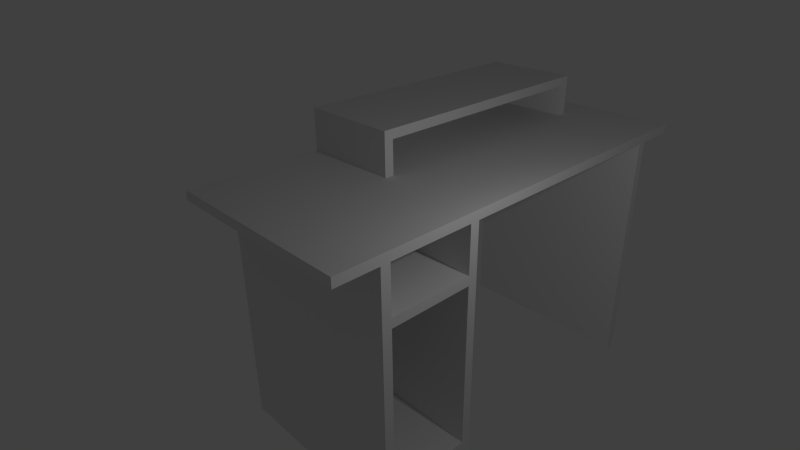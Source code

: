 # Source: Table.blend  (saved by Blender 2.72.0; exported with 4.5.12 LTS)
import bpy
from mathutils import Matrix  # noqa: F401  (used for matrix-valued properties, if any)

bpy.ops.wm.read_factory_settings(use_empty=True)
scene = bpy.context.scene
scene.name = 'Scene'

# ---- collections
col_collection_1 = bpy.data.collections.new('Collection 1'); scene.collection.children.link(col_collection_1)

# ---- world
world_world = bpy.data.worlds.new('World'); scene.world = world_world
world_world.color = (0.05088, 0.05088, 0.05088)
world_world.use_sun_shadow = False
world_world.sun_shadow_jitter_overblur = 0.0
world_world.cycles.sampling_method = 'MANUAL'
world_world.cycles.sample_map_resolution = 256

# ---- cameras
cam_camera = bpy.data.cameras.new('Camera')
cam_camera.clip_end = 100.0
cam_camera.lens = 26.12
cam_camera.sensor_width = 32.0
cam_camera.sensor_height = 18.0
cam_camera.ortho_scale = 7.314
cam_camera.dof.focus_distance = 0.0
cam_camera.dof.aperture_fstop = 128.0

# ---- lights
light_lamp = bpy.data.lights.new('Lamp', 'POINT')
light_lamp.transmission_factor = 0.0
light_lamp.cutoff_distance = 30.0
light_lamp.energy = 100.0
light_lamp.shadow_buffer_clip_start = 1.001
light_lamp.shadow_soft_size = 0.1
light_lamp.shadow_maximum_resolution = 0.006
light_lamp.use_absolute_resolution = True
light_lamp.cycles.use_multiple_importance_sampling = False

# ---- meshes
me_cube_002 = bpy.data.meshes.new('Cube.002')
me_cube_002.from_pydata([(-2.93, -1.1, -1.1), (-2.93, -0.9, -1.1), (1.255, -0.9, -1.1), (1.255, -1.1, -1.1), (-2.93, -1.1, 2.7), (-2.93, -0.9, 2.7), (1.255, -0.9, 2.7), (1.255, -1.1, 2.7), (-2.93, -1.1, 2.5), (-2.93, -0.9, 2.5), (1.255, -0.9, 2.5), (1.255, -1.1, 2.5), (-2.93, -1.1, 3.7), (-2.93, -0.9, 3.7), (1.255, -0.9, 3.7), (1.255, -1.1, 3.7), (-2.93, -1.1, 3.9), (-2.93, -0.9, 3.9), (1.255, -0.9, 3.9), (1.255, -1.1, 3.9), (-2.93, 0.9, 2.7), (1.255, 0.9, 2.7), (-2.93, 0.9, 2.5), (1.255, 0.9, 2.5), (-2.93, 1.1, 2.7), (1.255, 1.1, 2.7), (-2.93, 1.1, 2.5), (1.255, 1.1, 2.5), (-2.93, 0.9, -1.1), (1.255, 0.9, -1.1), (-2.93, 1.1, -1.1), (1.255, 1.1, -1.1), (-2.93, -1.1, -1.3), (-2.93, -0.9, -1.3), (1.255, -0.9, -1.3), (1.255, -1.1, -1.3), (-2.93, 0.9, -1.3), (1.255, 0.9, -1.3), (-2.93, 1.1, -1.3), (1.255, 1.1, -1.3), (-2.93, -1.1, -1.7), (-2.93, -0.9, -1.7), (1.255, -0.9, -1.7), (1.255, -1.1, -1.7), (-2.93, 0.9, -1.7), (1.255, 0.9, -1.7), (-2.93, 1.1, -1.7), (1.255, 1.1, -1.7), (-2.93, 0.9, 3.7), (1.255, 0.9, 3.7), (-2.93, 1.1, 3.7), (1.255, 1.1, 3.7), (-2.93, 0.9, 3.9), (1.255, 0.9, 3.9), (-2.93, 1.1, 3.9), (1.255, 1.1, 3.9), (-2.93, -2.0, 3.7), (1.255, -2.0, 3.7), (-2.93, -2.0, 3.9), (1.255, -2.0, 3.9), (-2.93, 6.4, 3.7), (1.255, 6.4, 3.7), (-2.93, 6.4, 3.9), (1.255, 6.4, 3.9), (-2.93, 6.6, 3.7), (1.255, 6.6, 3.7), (-2.93, 6.6, 3.9), (1.255, 6.6, 3.9), (-2.93, 6.4, -1.7), (1.255, 6.4, -1.7), (-2.93, 6.6, -1.7), (1.255, 6.6, -1.7), (-2.93, 7.5, 3.7), (1.255, 7.5, 3.7), (-2.93, 7.5, 3.9), (1.255, 7.5, 3.9), (-0.8375, 0.9, 3.9), (-0.8375, 1.1, 3.9), (-2.93, 0.9, 4.6), (-2.93, 1.1, 4.6), (-0.8375, 0.9, 4.6), (-0.8375, 1.1, 4.6), (-0.8375, 6.4, 3.9), (-0.8375, 6.6, 3.9), (-2.93, 6.4, 4.6), (-2.93, 6.6, 4.6), (-0.8375, 6.4, 4.6), (-0.8375, 6.6, 4.6), (-2.93, 6.4, 4.8), (-2.93, 6.6, 4.8), (-0.8375, 6.4, 4.8), (-0.8375, 6.6, 4.8), (-2.93, 0.9, 4.8), (-2.93, 1.1, 4.8), (-0.8375, 0.9, 4.8), (-0.8375, 1.1, 4.8)], [], [(8, 9, 1, 0), (9, 10, 2, 1), (10, 11, 3, 2), (31, 29, 37, 39), (4, 5, 9, 8), (10, 9, 22, 23), (6, 5, 13, 14), (5, 4, 12, 13), (17, 52, 48, 13), (13, 12, 16, 17), (22, 26, 30, 28), (6, 10, 23, 21), (9, 5, 20, 22), (5, 6, 21, 20), (24, 25, 27, 26), (21, 23, 27, 25), (22, 20, 24, 26), (24, 20, 48, 50), (28, 30, 38, 36), (27, 23, 29, 31), (26, 27, 31, 30), (23, 22, 28, 29), (35, 32, 40, 43), (36, 38, 46, 44), (30, 31, 39, 38), (28, 36, 33, 1), (3, 0, 32, 35), (2, 3, 35, 34), (33, 36, 37, 34), (0, 1, 33, 32), (1, 2, 29, 28), (29, 2, 34, 37), (40, 41, 42, 43), (34, 35, 43, 42), (33, 34, 42, 41), (32, 33, 41, 40), (45, 44, 46, 47), (39, 37, 45, 47), (38, 39, 47, 46), (37, 36, 44, 45), (50, 48, 52, 54), (21, 25, 51, 49), (25, 24, 50, 51), (20, 21, 49, 48), (76, 77, 81, 80), (49, 51, 55, 53), (55, 51, 61, 63), (14, 13, 48, 49), (18, 53, 76, 52, 17), (14, 49, 53, 18), (56, 57, 59, 58), (16, 12, 56, 58), (63, 61, 65, 67), (50, 54, 62, 60), (54, 77, 55, 63, 82, 62), (51, 50, 60, 61), (67, 65, 73, 75), (60, 62, 66, 64), (63, 67, 83, 82), (60, 64, 70, 68), (69, 68, 70, 71), (65, 61, 69, 71), (64, 65, 71, 70), (61, 60, 68, 69), (73, 72, 74, 75), (64, 66, 74, 72), (66, 83, 67, 75, 74), (65, 64, 72, 73), (5, 20, 48, 13), (53, 55, 77, 76), (80, 81, 95, 94), (77, 54, 79, 81), (52, 76, 80, 78), (54, 52, 78, 79), (82, 83, 87, 86), (83, 66, 85, 87), (62, 82, 86, 84), (66, 62, 84, 85), (89, 88, 90, 91), (87, 85, 89, 91), (85, 84, 88, 89), (93, 92, 94, 95), (81, 79, 93, 95), (78, 80, 94, 92), (79, 78, 92, 93), (87, 91, 90, 86), (86, 81, 79, 84), (90, 88, 93, 95), (81, 86, 90, 95), (93, 88, 84, 79), (11, 8, 0, 3), (6, 7, 11, 10), (15, 7, 6, 14), (15, 14, 18, 19), (59, 57, 15, 19), (4, 7, 15, 12), (57, 56, 12, 15), (59, 19, 16, 58), (16, 19, 18, 17), (8, 11, 7, 4)])
me_cube_002.use_remesh_preserve_volume = False
me_cube_002.use_remesh_preserve_attributes = False
me_cube_002.use_mirror_vertex_groups = False
me_cube_002.update()

# ---- objects
ob_cube_002 = bpy.data.objects.new('Cube.002', me_cube_002)
ob_lamp = bpy.data.objects.new('Lamp', light_lamp)
ob_camera = bpy.data.objects.new('Camera', cam_camera)

# ---- transforms, parenting, visibility, modifiers, constraints
ob_cube_002.location = (0.0, 0.0, 0.0)
ob_cube_002.lineart.crease_threshold = 0.0
ob_lamp.location = (4.076, 1.005, 5.904)
ob_lamp.rotation_euler = (0.6503, 0.05522, 1.866)
ob_lamp.lock_rotations_4d = False
ob_lamp.empty_display_type = 'ARROWS'
ob_lamp.color = (0.0, 0.0, 0.0, 0.0)
ob_lamp.lineart.crease_threshold = 0.0
ob_camera.location = (7.481, -6.508, 8.474)
ob_camera.rotation_euler = (1.109, 0.01082, 0.8149)
ob_camera.lock_rotations_4d = False
ob_camera.empty_display_type = 'ARROWS'
ob_camera.color = (0.0, 0.0, 0.0, 0.0)
ob_camera.display_type = 'WIRE'
ob_camera.lineart.crease_threshold = 0.0

# ---- collection membership
col_collection_1.objects.link(ob_cube_002)
col_collection_1.objects.link(ob_lamp)
col_collection_1.objects.link(ob_camera)

# ---- scene / render settings (as saved in the file)
scene.camera = ob_camera
scene.frame_start = 1; scene.frame_end = 250; scene.frame_set(1)
scene.render.engine = 'BLENDER_EEVEE_NEXT'
scene.render.resolution_percentage = 50
scene.render.dither_intensity = 0.0
scene.cycles.use_denoising = False
scene.cycles.samples = 10
scene.cycles.sampling_pattern = 'TABULATED_SOBOL'
scene.cycles.light_sampling_threshold = 0.0
scene.cycles.use_adaptive_sampling = False
scene.cycles.use_light_tree = False
scene.cycles.blur_glossy = 0.0
scene.cycles.pixel_filter_type = 'GAUSSIAN'
scene.cycles.sample_clamp_indirect = 0.0
scene.view_settings.view_transform = 'Standard'
bpy.context.view_layer.update()
